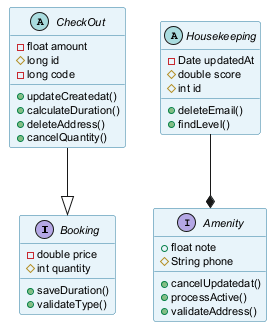

The diagram above was rendered by PlantUML. Its source (embedded in the PNG):
@startuml
skinparam backgroundColor #FFFFFF
skinparam classBackgroundColor #E8F4FA
skinparam classBorderColor #2C7DA0
skinparam defaultFontSize 11
interface Booking {
  -double price
  #int quantity
  +saveDuration()
  +validateType()
}
abstract class CheckOut {
  -float amount
  #long id
  -long code
  +updateCreatedat()
  +calculateDuration()
  +deleteAddress()
  +cancelQuantity()
}
abstract class Housekeeping {
  -Date updatedAt
  #double score
  #int id
  +deleteEmail()
  +findLevel()
}
interface Amenity {
  +float note
  #String phone
  +cancelUpdatedat()
  +processActive()
  +validateAddress()
}
Housekeeping --* Amenity
CheckOut --|> Booking
@enduml